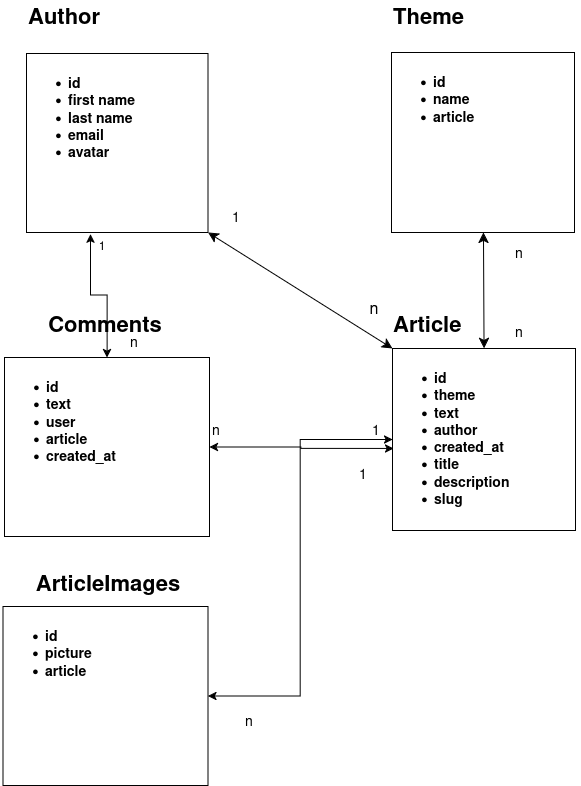

The diagram above was exported from draw.io. Its source (the exported page's mxGraphModel, read from the mxfile embedded in the PNG):
<mxGraphModel dx="1052" dy="692" grid="0" gridSize="10" guides="1" tooltips="1" connect="1" arrows="1" fold="1" page="0" pageScale="1" pageWidth="850" pageHeight="1100" math="0" shadow="0">
  <root>
    <mxCell id="0" />
    <mxCell id="1" parent="0" />
    <mxCell id="OuYTz3gvGbP1qdFgE9yT-5" parent="1" style="text;html=1;whiteSpace=wrap;strokeColor=none;fillColor=none;align=left;verticalAlign=middle;rounded=0;" value="&lt;b&gt;&lt;font style=&quot;font-size: 22px;&quot;&gt;Author&lt;/font&gt;&lt;/b&gt;" vertex="1">
      <mxGeometry height="30" width="190" x="135" y="66" as="geometry" />
    </mxCell>
    <mxCell id="OuYTz3gvGbP1qdFgE9yT-6" parent="1" style="text;html=1;whiteSpace=wrap;strokeColor=none;fillColor=none;align=left;verticalAlign=middle;rounded=0;" value="&lt;div align=&quot;left&quot;&gt;&lt;b&gt;&lt;font style=&quot;font-size: 22px;&quot;&gt;Theme&lt;/font&gt;&lt;/b&gt;&lt;/div&gt;" vertex="1">
      <mxGeometry height="30" width="190" x="500" y="66" as="geometry" />
    </mxCell>
    <mxCell id="r2BwpNzHAjRSoOAaljUz-22" edge="1" parent="1" source="OuYTz3gvGbP1qdFgE9yT-16" style="edgeStyle=none;curved=1;rounded=0;orthogonalLoop=1;jettySize=auto;html=1;exitX=1;exitY=1;exitDx=0;exitDy=0;entryX=0;entryY=0;entryDx=0;entryDy=0;fontSize=12;startSize=8;endSize=8;startArrow=classic;startFill=1;" target="r2BwpNzHAjRSoOAaljUz-4">
      <mxGeometry relative="1" as="geometry" />
    </mxCell>
    <mxCell id="OuYTz3gvGbP1qdFgE9yT-16" parent="1" style="text;html=1;whiteSpace=wrap;strokeColor=default;fillColor=none;align=left;verticalAlign=top;rounded=0;labelPosition=center;verticalLabelPosition=middle;fontSize=14;" value="&lt;ul&gt;&lt;li&gt;&lt;b&gt;&lt;font&gt;id&lt;/font&gt;&lt;/b&gt;&lt;/li&gt;&lt;li&gt;&lt;b&gt;&lt;font&gt;first name&lt;/font&gt;&lt;/b&gt;&lt;/li&gt;&lt;li&gt;&lt;b&gt;&lt;font&gt;last name&lt;/font&gt;&lt;/b&gt;&lt;/li&gt;&lt;li&gt;&lt;b&gt;&lt;font&gt;email&lt;/font&gt;&lt;/b&gt;&lt;/li&gt;&lt;li&gt;&lt;b&gt;&lt;font&gt;avatar&lt;/font&gt;&lt;/b&gt;&lt;/li&gt;&lt;/ul&gt;" vertex="1">
      <mxGeometry height="179" width="181.5" x="135" y="119" as="geometry" />
    </mxCell>
    <mxCell id="r2BwpNzHAjRSoOAaljUz-2" parent="1" style="text;html=1;whiteSpace=wrap;strokeColor=none;fillColor=none;align=left;verticalAlign=middle;rounded=0;" value="&lt;div align=&quot;left&quot;&gt;&lt;b&gt;&lt;font style=&quot;font-size: 22px;&quot;&gt;Article&lt;/font&gt;&lt;/b&gt;&lt;/div&gt;" vertex="1">
      <mxGeometry height="30" width="183" x="500" y="374" as="geometry" />
    </mxCell>
    <mxCell id="r2BwpNzHAjRSoOAaljUz-19" edge="1" parent="1" source="r2BwpNzHAjRSoOAaljUz-3" style="edgeStyle=none;curved=1;rounded=0;orthogonalLoop=1;jettySize=auto;html=1;entryX=0.5;entryY=0;entryDx=0;entryDy=0;fontSize=12;startSize=8;endSize=8;startArrow=classic;startFill=1;" target="r2BwpNzHAjRSoOAaljUz-4">
      <mxGeometry relative="1" as="geometry" />
    </mxCell>
    <mxCell id="r2BwpNzHAjRSoOAaljUz-3" parent="1" style="text;html=1;whiteSpace=wrap;strokeColor=default;fillColor=none;align=left;verticalAlign=top;rounded=0;fontSize=14;" value="&lt;ul&gt;&lt;li&gt;&lt;b&gt;i&lt;font&gt;d&lt;/font&gt;&lt;/b&gt;&lt;/li&gt;&lt;li&gt;&lt;b&gt;&lt;font&gt;name&lt;/font&gt;&lt;/b&gt;&lt;/li&gt;&lt;li&gt;&lt;b&gt;&lt;font&gt;article&lt;/font&gt;&lt;/b&gt;&lt;/li&gt;&lt;/ul&gt;&lt;div&gt;&lt;br&gt;&lt;/div&gt;&lt;div&gt;&lt;br&gt;&lt;/div&gt;" vertex="1">
      <mxGeometry height="180" width="183" x="500" y="118" as="geometry" />
    </mxCell>
    <mxCell id="BmyAVon_ae-j_v4vU37f-12" edge="1" parent="1" source="r2BwpNzHAjRSoOAaljUz-4" style="edgeStyle=orthogonalEdgeStyle;rounded=0;orthogonalLoop=1;jettySize=auto;html=1;entryX=1;entryY=0.5;entryDx=0;entryDy=0;startArrow=classic;startFill=1;" target="BmyAVon_ae-j_v4vU37f-10">
      <mxGeometry relative="1" as="geometry" />
    </mxCell>
    <mxCell id="r2BwpNzHAjRSoOAaljUz-4" parent="1" style="text;html=1;whiteSpace=wrap;strokeColor=default;fillColor=none;align=left;verticalAlign=top;rounded=0;labelBorderColor=none;fontSize=14;" value="&lt;ul&gt;&lt;li&gt;&lt;b&gt;i&lt;font&gt;d&lt;/font&gt;&lt;/b&gt;&lt;/li&gt;&lt;li&gt;&lt;font&gt;&lt;b&gt;theme&lt;/b&gt;&lt;/font&gt;&lt;/li&gt;&lt;li&gt;&lt;font&gt;&lt;b&gt;text&lt;/b&gt;&lt;/font&gt;&lt;/li&gt;&lt;li&gt;&lt;font&gt;&lt;b&gt;author&lt;/b&gt;&lt;/font&gt;&lt;/li&gt;&lt;li&gt;&lt;font&gt;&lt;b&gt;created_at&lt;/b&gt;&lt;/font&gt;&lt;/li&gt;&lt;li&gt;&lt;font&gt;&lt;b&gt;title&lt;/b&gt;&lt;/font&gt;&lt;/li&gt;&lt;li&gt;&lt;b&gt;description&lt;/b&gt;&lt;/li&gt;&lt;li&gt;&lt;b&gt;slug&lt;/b&gt;&lt;/li&gt;&lt;/ul&gt;&lt;div&gt;&lt;br&gt;&lt;/div&gt;" vertex="1">
      <mxGeometry height="182" width="183" x="501" y="414" as="geometry" />
    </mxCell>
    <mxCell id="r2BwpNzHAjRSoOAaljUz-20" parent="1" style="text;html=1;whiteSpace=wrap;strokeColor=none;fillColor=none;align=center;verticalAlign=middle;rounded=0;fontSize=16;" value="&lt;font style=&quot;font-size: 14px;&quot;&gt;n&lt;/font&gt;" vertex="1">
      <mxGeometry height="30" width="60" x="598" y="302" as="geometry" />
    </mxCell>
    <mxCell id="r2BwpNzHAjRSoOAaljUz-21" parent="1" style="text;html=1;whiteSpace=wrap;strokeColor=none;fillColor=none;align=center;verticalAlign=middle;rounded=0;fontSize=16;" value="&lt;font style=&quot;font-size: 14px;&quot;&gt;n&lt;/font&gt;" vertex="1">
      <mxGeometry height="30" width="60" x="598" y="381" as="geometry" />
    </mxCell>
    <mxCell id="r2BwpNzHAjRSoOAaljUz-23" parent="1" style="text;html=1;whiteSpace=wrap;strokeColor=none;fillColor=none;align=center;verticalAlign=middle;rounded=0;fontSize=16;" value="&lt;font style=&quot;font-size: 14px;&quot;&gt;1&lt;/font&gt;" vertex="1">
      <mxGeometry height="30" width="60" x="315" y="266" as="geometry" />
    </mxCell>
    <mxCell id="r2BwpNzHAjRSoOAaljUz-24" parent="1" style="text;html=1;whiteSpace=wrap;strokeColor=none;fillColor=none;align=center;verticalAlign=middle;rounded=0;fontSize=16;" value="n" vertex="1">
      <mxGeometry height="30" width="60" x="453" y="358" as="geometry" />
    </mxCell>
    <mxCell id="BmyAVon_ae-j_v4vU37f-2" parent="1" style="text;html=1;whiteSpace=wrap;strokeColor=default;fillColor=none;align=left;verticalAlign=top;rounded=0;labelPosition=center;verticalLabelPosition=middle;fontSize=14;" value="&lt;ul&gt;&lt;li&gt;&lt;b&gt;&lt;font&gt;id&lt;/font&gt;&lt;/b&gt;&lt;/li&gt;&lt;li&gt;&lt;b&gt;&lt;font&gt;text&lt;/font&gt;&lt;/b&gt;&lt;/li&gt;&lt;li&gt;&lt;b&gt;&lt;font&gt;user&lt;/font&gt;&lt;/b&gt;&lt;/li&gt;&lt;li&gt;&lt;b&gt;&lt;font&gt;article&lt;/font&gt;&lt;/b&gt;&lt;/li&gt;&lt;li&gt;&lt;b&gt;&lt;font&gt;created_at&lt;/font&gt;&lt;/b&gt;&lt;/li&gt;&lt;/ul&gt;&lt;div&gt;&lt;br&gt;&lt;/div&gt;&lt;div&gt;&lt;br&gt;&lt;/div&gt;" vertex="1">
      <mxGeometry height="179" width="205" x="113" y="423" as="geometry" />
    </mxCell>
    <mxCell id="BmyAVon_ae-j_v4vU37f-3" parent="1" style="text;html=1;whiteSpace=wrap;strokeColor=none;fillColor=none;align=center;verticalAlign=middle;rounded=0;" value="&lt;b&gt;&lt;font style=&quot;font-size: 22px;&quot;&gt;Comments&lt;/font&gt;&lt;/b&gt;" vertex="1">
      <mxGeometry height="30" width="194" x="117" y="374" as="geometry" />
    </mxCell>
    <mxCell id="BmyAVon_ae-j_v4vU37f-4" edge="1" parent="1" source="BmyAVon_ae-j_v4vU37f-2" style="edgeStyle=orthogonalEdgeStyle;rounded=0;orthogonalLoop=1;jettySize=auto;html=1;entryX=0.352;entryY=1.009;entryDx=0;entryDy=0;entryPerimeter=0;startArrow=classic;startFill=1;" target="OuYTz3gvGbP1qdFgE9yT-16">
      <mxGeometry relative="1" as="geometry" />
    </mxCell>
    <mxCell id="BmyAVon_ae-j_v4vU37f-5" parent="1" style="text;html=1;whiteSpace=wrap;strokeColor=none;fillColor=none;align=center;verticalAlign=middle;rounded=0;" value="1" vertex="1">
      <mxGeometry height="30" width="60" x="181" y="296" as="geometry" />
    </mxCell>
    <mxCell id="BmyAVon_ae-j_v4vU37f-6" parent="1" style="text;html=1;whiteSpace=wrap;strokeColor=none;fillColor=none;align=center;verticalAlign=middle;rounded=0;" value="&lt;font style=&quot;font-size: 14px;&quot;&gt;n&lt;/font&gt;" vertex="1">
      <mxGeometry height="30" width="60" x="213" y="392" as="geometry" />
    </mxCell>
    <mxCell id="BmyAVon_ae-j_v4vU37f-7" edge="1" parent="1" source="BmyAVon_ae-j_v4vU37f-2" style="edgeStyle=orthogonalEdgeStyle;rounded=0;orthogonalLoop=1;jettySize=auto;html=1;entryX=0.006;entryY=0.549;entryDx=0;entryDy=0;entryPerimeter=0;startArrow=classic;startFill=1;" target="r2BwpNzHAjRSoOAaljUz-4">
      <mxGeometry relative="1" as="geometry" />
    </mxCell>
    <mxCell id="BmyAVon_ae-j_v4vU37f-8" parent="1" style="text;html=1;whiteSpace=wrap;strokeColor=none;fillColor=none;align=center;verticalAlign=middle;rounded=0;" value="&lt;font style=&quot;font-size: 14px;&quot;&gt;1&lt;/font&gt;" vertex="1">
      <mxGeometry height="30" width="60" x="455" y="480" as="geometry" />
    </mxCell>
    <mxCell id="BmyAVon_ae-j_v4vU37f-9" parent="1" style="text;html=1;whiteSpace=wrap;strokeColor=none;fillColor=none;align=center;verticalAlign=middle;rounded=0;" value="&lt;font style=&quot;font-size: 14px;&quot;&gt;n&lt;/font&gt;" vertex="1">
      <mxGeometry height="30" width="60" x="295" y="480" as="geometry" />
    </mxCell>
    <mxCell id="BmyAVon_ae-j_v4vU37f-10" parent="1" style="text;html=1;whiteSpace=wrap;strokeColor=default;fillColor=none;align=left;verticalAlign=top;rounded=0;labelPosition=center;verticalLabelPosition=middle;fontSize=14;" value="&lt;ul&gt;&lt;li&gt;&lt;b&gt;&lt;font&gt;id&lt;/font&gt;&lt;/b&gt;&lt;/li&gt;&lt;li&gt;&lt;b&gt;&lt;font&gt;picture&lt;/font&gt;&lt;/b&gt;&lt;/li&gt;&lt;li&gt;&lt;b&gt;&lt;font&gt;article&lt;/font&gt;&lt;/b&gt;&lt;/li&gt;&lt;/ul&gt;" vertex="1">
      <mxGeometry height="179" width="205" x="111.5" y="672" as="geometry" />
    </mxCell>
    <mxCell id="BmyAVon_ae-j_v4vU37f-11" parent="1" style="text;html=1;whiteSpace=wrap;strokeColor=none;fillColor=none;align=center;verticalAlign=middle;rounded=0;" value="&lt;font style=&quot;font-size: 22px;&quot;&gt;&lt;b&gt;ArticleImages&lt;/b&gt;&lt;/font&gt;" vertex="1">
      <mxGeometry height="30" width="216" x="109" y="633" as="geometry" />
    </mxCell>
    <mxCell id="BmyAVon_ae-j_v4vU37f-13" parent="1" style="text;html=1;whiteSpace=wrap;strokeColor=none;fillColor=none;align=center;verticalAlign=middle;rounded=0;" value="&lt;font style=&quot;font-size: 14px;&quot;&gt;1&lt;/font&gt;" vertex="1">
      <mxGeometry height="30" width="60" x="442" y="524" as="geometry" />
    </mxCell>
    <mxCell id="BmyAVon_ae-j_v4vU37f-14" parent="1" style="text;html=1;whiteSpace=wrap;strokeColor=none;fillColor=none;align=center;verticalAlign=middle;rounded=0;" value="&lt;font style=&quot;font-size: 14px;&quot;&gt;n&lt;/font&gt;" vertex="1">
      <mxGeometry height="30" width="60" x="328" y="771" as="geometry" />
    </mxCell>
  </root>
</mxGraphModel>